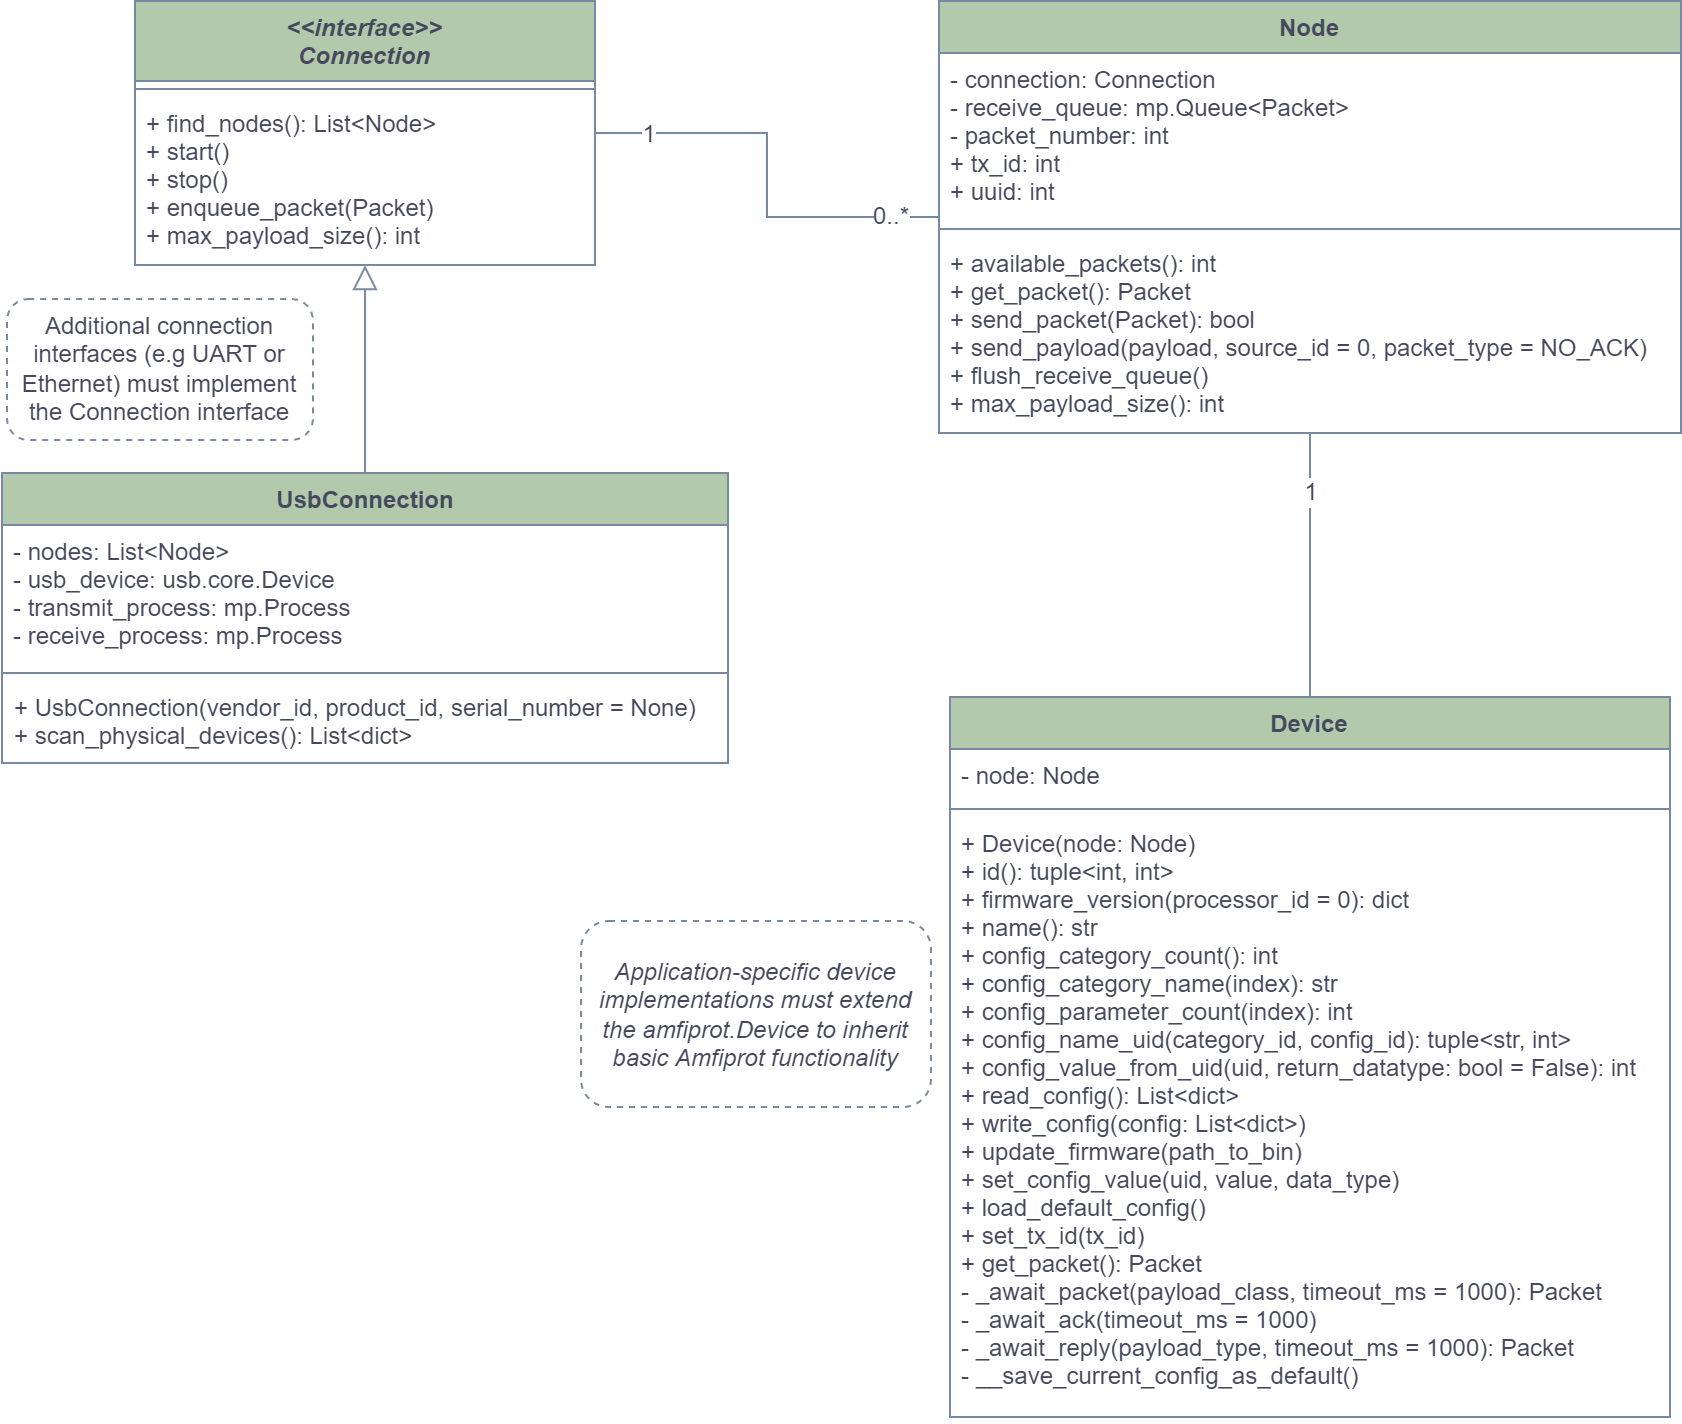

The diagram above was exported from draw.io. Its source (the exported page's mxGraphModel, read from the mxfile embedded in the PNG):
<mxGraphModel dx="1422" dy="825" grid="0" gridSize="10" guides="1" tooltips="1" connect="1" arrows="1" fold="1" page="1" pageScale="1" pageWidth="1169" pageHeight="827" math="0" shadow="0">
  <root>
    <mxCell id="0" />
    <mxCell id="1" parent="0" />
    <mxCell id="2" value="0..*" style="edgeStyle=orthogonalEdgeStyle;shape=connector;rounded=0;sketch=0;orthogonalLoop=1;jettySize=auto;html=1;fontFamily=Helvetica;fontSize=12;fontColor=#46495D;endArrow=none;endFill=0;startSize=26;endSize=10;strokeColor=#788AA3;fillColor=#B2C9AB;" edge="1" source="4" target="12" parent="1">
      <mxGeometry x="0.7778" relative="1" as="geometry">
        <mxPoint as="offset" />
      </mxGeometry>
    </mxCell>
    <mxCell id="3" value="1" style="edgeLabel;html=1;align=center;verticalAlign=middle;resizable=0;points=[];fontSize=12;fontFamily=Helvetica;fontColor=#46495D;" connectable="0" vertex="1" parent="2">
      <mxGeometry x="-0.6556" y="-2" relative="1" as="geometry">
        <mxPoint x="-11" y="-2" as="offset" />
      </mxGeometry>
    </mxCell>
    <mxCell id="4" value="&lt;&lt;interface&gt;&gt;&#10;Connection" style="swimlane;fontStyle=3;align=center;verticalAlign=top;childLayout=stackLayout;horizontal=1;startSize=40;horizontalStack=0;resizeParent=1;resizeParentMax=0;resizeLast=0;collapsible=1;marginBottom=0;rounded=0;sketch=0;fontColor=#46495D;strokeColor=#788AA3;fillColor=#B2C9AB;" vertex="1" parent="1">
      <mxGeometry x="80" y="24" width="230" height="132" as="geometry" />
    </mxCell>
    <mxCell id="5" value="" style="line;strokeWidth=1;fillColor=none;align=left;verticalAlign=middle;spacingTop=-1;spacingLeft=3;spacingRight=3;rotatable=0;labelPosition=right;points=[];portConstraint=eastwest;rounded=0;sketch=0;fontColor=#46495D;strokeColor=#788AA3;" vertex="1" parent="4">
      <mxGeometry y="40" width="230" height="8" as="geometry" />
    </mxCell>
    <mxCell id="6" value="+ find_nodes(): List&lt;Node&gt;&#10;+ start()&#10;+ stop()&#10;+ enqueue_packet(Packet)&#10;+ max_payload_size(): int" style="text;strokeColor=none;fillColor=none;align=left;verticalAlign=top;spacingLeft=4;spacingRight=4;overflow=hidden;rotatable=0;points=[[0,0.5],[1,0.5]];portConstraint=eastwest;rounded=0;sketch=0;fontColor=#46495D;" vertex="1" parent="4">
      <mxGeometry y="48" width="230" height="84" as="geometry" />
    </mxCell>
    <mxCell id="7" style="edgeStyle=orthogonalEdgeStyle;rounded=0;sketch=0;orthogonalLoop=1;jettySize=auto;html=1;fontColor=#46495D;strokeColor=#788AA3;fillColor=#B2C9AB;endSize=10;startSize=10;endArrow=block;endFill=0;" edge="1" source="8" target="4" parent="1">
      <mxGeometry relative="1" as="geometry" />
    </mxCell>
    <mxCell id="8" value="UsbConnection" style="swimlane;fontStyle=1;align=center;verticalAlign=top;childLayout=stackLayout;horizontal=1;startSize=26;horizontalStack=0;resizeParent=1;resizeParentMax=0;resizeLast=0;collapsible=1;marginBottom=0;rounded=0;sketch=0;fontColor=#46495D;strokeColor=#788AA3;fillColor=#B2C9AB;whiteSpace=wrap;" vertex="1" parent="1">
      <mxGeometry x="13.5" y="260" width="363" height="145" as="geometry" />
    </mxCell>
    <mxCell id="9" value="- nodes: List&lt;Node&gt;&#10;- usb_device: usb.core.Device&#10;- transmit_process: mp.Process&#10;- receive_process: mp.Process" style="text;strokeColor=none;fillColor=none;align=left;verticalAlign=top;spacingLeft=4;spacingRight=4;overflow=hidden;rotatable=0;points=[[0,0.5],[1,0.5]];portConstraint=eastwest;rounded=0;sketch=0;fontColor=#46495D;" vertex="1" parent="8">
      <mxGeometry y="26" width="363" height="70" as="geometry" />
    </mxCell>
    <mxCell id="10" value="" style="line;strokeWidth=1;fillColor=none;align=left;verticalAlign=middle;spacingTop=-1;spacingLeft=3;spacingRight=3;rotatable=0;labelPosition=right;points=[];portConstraint=eastwest;rounded=0;sketch=0;fontColor=#46495D;strokeColor=#788AA3;" vertex="1" parent="8">
      <mxGeometry y="96" width="363" height="8" as="geometry" />
    </mxCell>
    <mxCell id="11" value="+ UsbConnection(vendor_id, product_id, serial_number = None)&#10;+ scan_physical_devices(): List&lt;dict&gt;" style="text;strokeColor=none;fillColor=none;align=left;verticalAlign=top;spacingLeft=4;spacingRight=4;overflow=hidden;rotatable=0;points=[[0,0.5],[1,0.5]];portConstraint=eastwest;rounded=0;sketch=0;fontColor=#46495D;whiteSpace=wrap;" vertex="1" parent="8">
      <mxGeometry y="104" width="363" height="41" as="geometry" />
    </mxCell>
    <mxCell id="12" value="Node" style="swimlane;fontStyle=1;align=center;verticalAlign=top;childLayout=stackLayout;horizontal=1;startSize=26;horizontalStack=0;resizeParent=1;resizeParentMax=0;resizeLast=0;collapsible=1;marginBottom=0;rounded=0;sketch=0;fontFamily=Helvetica;fontSize=12;fontColor=#46495D;strokeColor=#788AA3;fillColor=#B2C9AB;" vertex="1" parent="1">
      <mxGeometry x="482" y="24" width="371" height="216" as="geometry" />
    </mxCell>
    <mxCell id="13" value="- connection: Connection&#10;- receive_queue: mp.Queue&lt;Packet&gt;&#10;- packet_number: int&#10;+ tx_id: int&#10;+ uuid: int" style="text;strokeColor=none;fillColor=none;align=left;verticalAlign=top;spacingLeft=4;spacingRight=4;overflow=hidden;rotatable=0;points=[[0,0.5],[1,0.5]];portConstraint=eastwest;rounded=0;sketch=0;fontFamily=Helvetica;fontSize=12;fontColor=#46495D;startSize=26;" vertex="1" parent="12">
      <mxGeometry y="26" width="371" height="84" as="geometry" />
    </mxCell>
    <mxCell id="14" value="" style="line;strokeWidth=1;fillColor=none;align=left;verticalAlign=middle;spacingTop=-1;spacingLeft=3;spacingRight=3;rotatable=0;labelPosition=right;points=[];portConstraint=eastwest;rounded=0;sketch=0;fontFamily=Helvetica;fontSize=12;fontColor=#46495D;startSize=26;strokeColor=#788AA3;" vertex="1" parent="12">
      <mxGeometry y="110" width="371" height="8" as="geometry" />
    </mxCell>
    <mxCell id="15" value="+ available_packets(): int&#10;+ get_packet(): Packet&#10;+ send_packet(Packet): bool&#10;+ send_payload(payload, source_id = 0, packet_type = NO_ACK)&#10;+ flush_receive_queue()&#10;+ max_payload_size(): int" style="text;strokeColor=none;fillColor=none;align=left;verticalAlign=top;spacingLeft=4;spacingRight=4;overflow=hidden;rotatable=0;points=[[0,0.5],[1,0.5]];portConstraint=eastwest;rounded=0;sketch=0;fontFamily=Helvetica;fontSize=12;fontColor=#46495D;startSize=26;" vertex="1" parent="12">
      <mxGeometry y="118" width="371" height="98" as="geometry" />
    </mxCell>
    <mxCell id="16" value="1" style="edgeStyle=orthogonalEdgeStyle;shape=connector;rounded=0;sketch=0;orthogonalLoop=1;jettySize=auto;html=1;fontFamily=Helvetica;fontSize=12;fontColor=#46495D;endArrow=none;endFill=0;startSize=26;endSize=10;strokeColor=#788AA3;fillColor=#B2C9AB;" edge="1" source="17" target="12" parent="1">
      <mxGeometry x="0.5385" relative="1" as="geometry">
        <Array as="points">
          <mxPoint x="664" y="192" />
          <mxPoint x="664" y="192" />
        </Array>
        <mxPoint as="offset" />
      </mxGeometry>
    </mxCell>
    <mxCell id="17" value="Device" style="swimlane;fontStyle=1;align=center;verticalAlign=top;childLayout=stackLayout;horizontal=1;startSize=26;horizontalStack=0;resizeParent=1;resizeParentMax=0;resizeLast=0;collapsible=1;marginBottom=0;rounded=0;sketch=0;fontFamily=Helvetica;fontSize=12;fontColor=#46495D;strokeColor=#788AA3;fillColor=#B2C9AB;" vertex="1" parent="1">
      <mxGeometry x="487.5" y="372" width="360" height="360" as="geometry" />
    </mxCell>
    <mxCell id="18" value="- node: Node" style="text;strokeColor=none;fillColor=none;align=left;verticalAlign=top;spacingLeft=4;spacingRight=4;overflow=hidden;rotatable=0;points=[[0,0.5],[1,0.5]];portConstraint=eastwest;rounded=0;sketch=0;fontFamily=Helvetica;fontSize=12;fontColor=#46495D;startSize=26;" vertex="1" parent="17">
      <mxGeometry y="26" width="360" height="26" as="geometry" />
    </mxCell>
    <mxCell id="19" value="" style="line;strokeWidth=1;fillColor=none;align=left;verticalAlign=middle;spacingTop=-1;spacingLeft=3;spacingRight=3;rotatable=0;labelPosition=right;points=[];portConstraint=eastwest;rounded=0;sketch=0;fontFamily=Helvetica;fontSize=12;fontColor=#46495D;startSize=26;strokeColor=#788AA3;" vertex="1" parent="17">
      <mxGeometry y="52" width="360" height="8" as="geometry" />
    </mxCell>
    <mxCell id="20" value="+ Device(node: Node)&#10;+ id(): tuple&lt;int, int&gt;&#10;+ firmware_version(processor_id = 0): dict&#10;+ name(): str&#10;+ config_category_count(): int&#10;+ config_category_name(index): str&#10;+ config_parameter_count(index): int&#10;+ config_name_uid(category_id, config_id): tuple&lt;str, int&gt;&#10;+ config_value_from_uid(uid, return_datatype: bool = False): int&#10;+ read_config(): List&lt;dict&gt;&#10;+ write_config(config: List&lt;dict&gt;)&#10;+ update_firmware(path_to_bin)&#10;+ set_config_value(uid, value, data_type)&#10;+ load_default_config()&#10;+ set_tx_id(tx_id)&#10;+ get_packet(): Packet&#10;- _await_packet(payload_class, timeout_ms = 1000): Packet&#10;- _await_ack(timeout_ms = 1000)&#10;- _await_reply(payload_type, timeout_ms = 1000): Packet&#10;- __save_current_config_as_default()&#10;" style="text;strokeColor=none;fillColor=none;align=left;verticalAlign=top;spacingLeft=4;spacingRight=4;overflow=hidden;rotatable=0;points=[[0,0.5],[1,0.5]];portConstraint=eastwest;rounded=0;sketch=0;fontFamily=Helvetica;fontSize=12;fontColor=#46495D;startSize=26;" vertex="1" parent="17">
      <mxGeometry y="60" width="360" height="300" as="geometry" />
    </mxCell>
    <mxCell id="21" value="&lt;i&gt;Application-specific device implementations must extend the amfiprot.Device to inherit basic Amfiprot functionality&lt;/i&gt;" style="text;html=1;strokeColor=#788AA3;fillColor=none;align=center;verticalAlign=middle;whiteSpace=wrap;rounded=1;shadow=0;sketch=0;fontFamily=Helvetica;fontSize=12;fontColor=#46495D;startSize=26;dashed=1;" vertex="1" parent="1">
      <mxGeometry x="303" y="484" width="175" height="93" as="geometry" />
    </mxCell>
    <mxCell id="22" value="Additional connection interfaces (e.g UART or Ethernet) must implement the Connection interface" style="text;html=1;strokeColor=#788AA3;fillColor=none;align=center;verticalAlign=middle;whiteSpace=wrap;rounded=1;shadow=0;sketch=0;fontFamily=Helvetica;fontSize=12;fontColor=#46495D;startSize=26;dashed=1;" vertex="1" parent="1">
      <mxGeometry x="16" y="173" width="153" height="70.5" as="geometry" />
    </mxCell>
  </root>
</mxGraphModel>